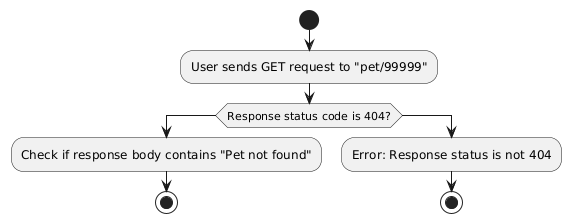

The diagram above was rendered by PlantUML. Its source (embedded in the PNG):
@startuml
' === Scenario: Find pet by ID with an invalid ID ===
    start
     :User sends GET request to "pet/99999";
    if (Response status code is 404?) then
      :Check if response body contains "Pet not found";
      stop
    else
      :Error: Response status is not 404;
      stop
    endif
@enduml